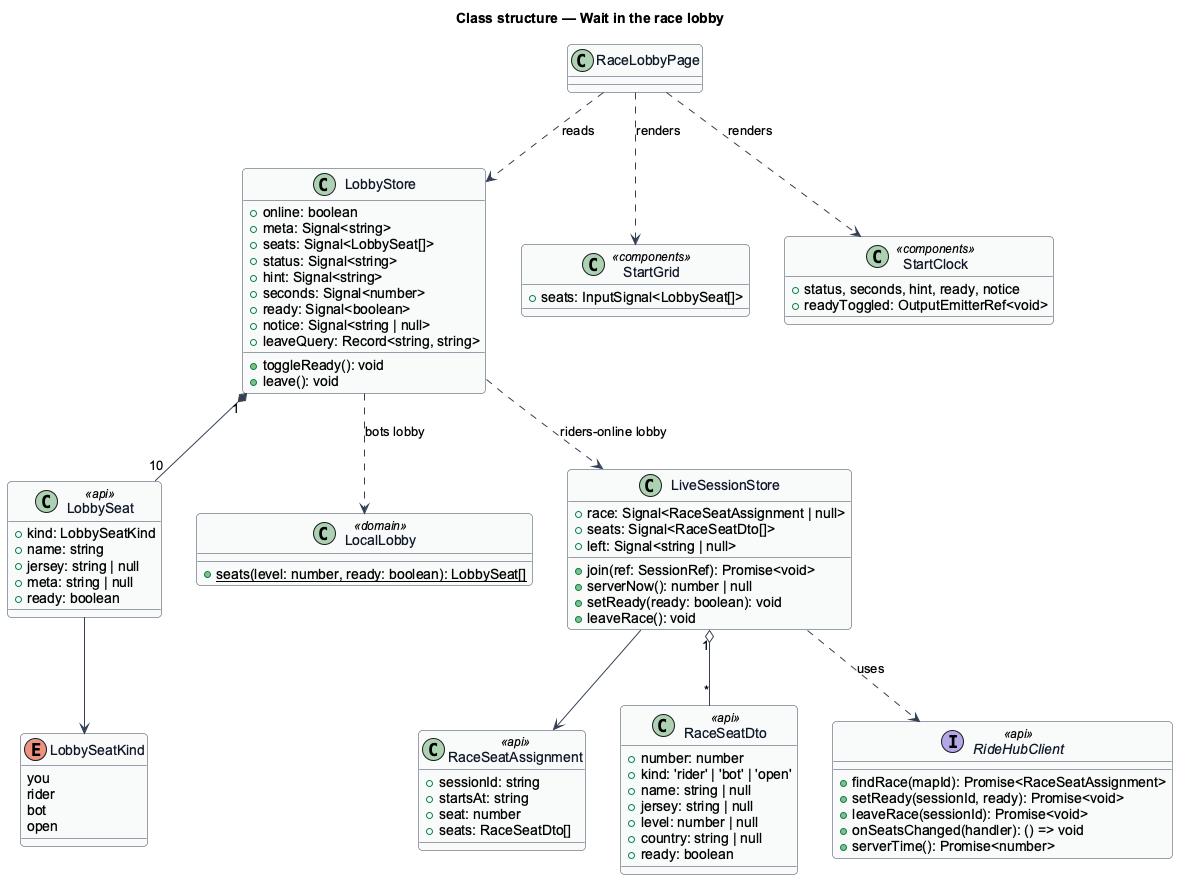

The diagram above was rendered by PlantUML. Its source (embedded in the PNG):
@startuml
' --- shared skin header ---
skinparam backgroundColor #FFFFFF
skinparam shadowing false
skinparam roundcorner 8
skinparam defaultFontName Arial
skinparam ArrowColor #344054
skinparam class {
  BorderColor #344054
  FontColor #101828
  BackgroundColor #F9FAFB
}
' --------------------------
title Class structure — Wait in the race lobby
enum LobbySeatKind {
  you
  rider
  bot
  open
}
class LobbySeat <<api>> {
  +kind: LobbySeatKind
  +name: string
  +jersey: string | null
  +meta: string | null
  +ready: boolean
}
class LobbyStore {
  +online: boolean
  +meta: Signal<string>
  +seats: Signal<LobbySeat[]>
  +status: Signal<string>
  +hint: Signal<string>
  +seconds: Signal<number>
  +ready: Signal<boolean>
  +notice: Signal<string | null>
  +leaveQuery: Record<string, string>
  +toggleReady(): void
  +leave(): void
}
class LocalLobby <<domain>> {
  +{static} seats(level: number, ready: boolean): LobbySeat[]
}
class LiveSessionStore {
  +race: Signal<RaceSeatAssignment | null>
  +seats: Signal<RaceSeatDto[]>
  +left: Signal<string | null>
  +join(ref: SessionRef): Promise<void>
  +serverNow(): number | null
  +setReady(ready: boolean): void
  +leaveRace(): void
}
class RaceSeatAssignment <<api>> {
  +sessionId: string
  +startsAt: string
  +seat: number
  +seats: RaceSeatDto[]
}
class RaceSeatDto <<api>> {
  +number: number
  +kind: 'rider' | 'bot' | 'open'
  +name: string | null
  +jersey: string | null
  +level: number | null
  +country: string | null
  +ready: boolean
}
interface RideHubClient <<api>> {
  +findRace(mapId): Promise<RaceSeatAssignment>
  +setReady(sessionId, ready): Promise<void>
  +leaveRace(sessionId): Promise<void>
  +onSeatsChanged(handler): () => void
  +serverTime(): Promise<number>
}
class RaceLobbyPage
class StartGrid <<components>> {
  +seats: InputSignal<LobbySeat[]>
}
class StartClock <<components>> {
  +status, seconds, hint, ready, notice
  +readyToggled: OutputEmitterRef<void>
}
RaceLobbyPage ..> LobbyStore : reads
RaceLobbyPage ..> StartGrid : renders
RaceLobbyPage ..> StartClock : renders
LobbyStore "1" *-- "10" LobbySeat
LobbySeat --> LobbySeatKind
LobbyStore ..> LocalLobby : bots lobby
LobbyStore ..> LiveSessionStore : riders-online lobby
LiveSessionStore --> RaceSeatAssignment
LiveSessionStore "1" o-- "*" RaceSeatDto
LiveSessionStore ..> RideHubClient : uses
@enduml